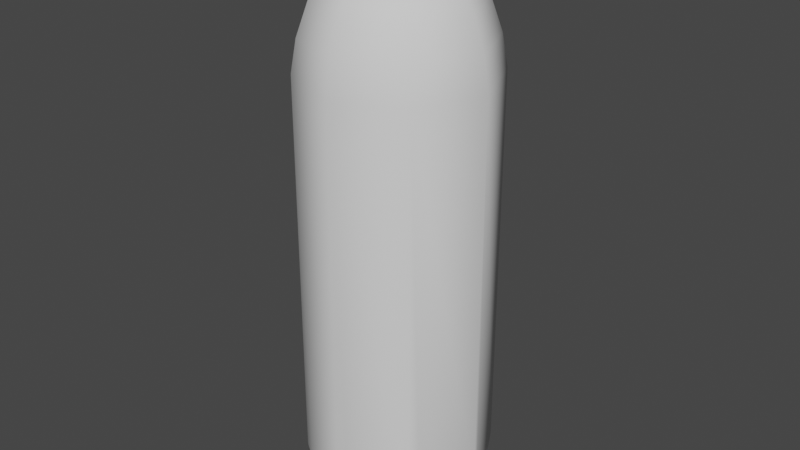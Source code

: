 # Source: Soft_Drink_2l.blend  (saved by Blender 3.3.6; exported with 4.5.12 LTS)
import bpy
from mathutils import Matrix  # noqa: F401  (used for matrix-valued properties, if any)

bpy.ops.wm.read_factory_settings(use_empty=True)
scene = bpy.context.scene
scene.name = 'Scene'

# ---- collections
col_collection = bpy.data.collections.new('Collection'); scene.collection.children.link(col_collection)

# ---- world
world_world = bpy.data.worlds.new('World'); scene.world = world_world
world_world.use_nodes = True; world_world.node_tree.nodes.clear()
_N = world_world.node_tree.nodes; _L = world_world.node_tree.links
n0 = _N.new('ShaderNodeOutputWorld'); n0.name = 'World Output'; n0.location = (300, 300)
n1 = _N.new('ShaderNodeBackground'); n1.name = 'Background'; n1.location = (10, 300)
n1.inputs[0].default_value = (0.05088, 0.05088, 0.05088, 1.0)
_L.new(n1.outputs[0], n0.inputs[0])
n0.is_active_output = True
world_world.color = (0.05088, 0.05088, 0.05088)
world_world.use_sun_shadow = False
world_world.sun_shadow_jitter_overblur = 0.0

# ---- meshes
me_cylinder = bpy.data.meshes.new('Cylinder')
me_cylinder.from_pydata([(-0.1326, 0.1326, 2.389), (-0.1875, 0.0, 2.389), (-0.1326, -0.1326, 2.389), (4.191e-09, -0.1875, 2.389), (0.1326, -0.1326, 2.389), (0.1875, 0.0, 2.389), (4.191e-09, 0.1875, 2.389), (0.1326, 0.1326, 2.389), (0.1326, 0.1326, 2.299), (4.191e-09, 0.1875, 2.299), (0.1875, 0.0, 2.299), (0.1326, -0.1326, 2.299), (4.191e-09, -0.1875, 2.299), (-0.1326, -0.1326, 2.299), (-0.1875, 0.0, 2.299), (-0.1326, 0.1326, 2.299), (-6.61e-10, 0.7695, 1.444), (2.496e-09, 0.505, 2.157), (5.567e-11, 0.7243, 1.704), (9.328e-10, 0.6323, 1.965), (0.3571, 0.3571, 2.157), (0.5441, 0.5441, 1.444), (0.4471, 0.4471, 1.965), (0.5121, 0.5121, 1.704), (0.505, -1.341e-09, 2.157), (0.7695, -8.858e-10, 1.444), (0.6323, -4.126e-10, 1.965), (0.7243, -8.858e-10, 1.704), (0.3571, -0.3571, 2.157), (0.5441, -0.5441, 1.444), (0.4471, -0.4471, 1.965), (0.5121, -0.5121, 1.704), (2.496e-09, -0.505, 2.157), (-6.61e-10, -0.7695, 1.444), (9.328e-10, -0.6323, 1.965), (5.567e-11, -0.7243, 1.704), (-0.3571, -0.3571, 2.157), (-0.5441, -0.5441, 1.444), (-0.4471, -0.4471, 1.965), (-0.5121, -0.5121, 1.704), (-0.505, -1.341e-09, 2.157), (-0.7695, -8.858e-10, 1.444), (-0.6323, -4.126e-10, 1.965), (-0.7243, -8.858e-10, 1.704), (-0.3571, 0.3571, 2.157), (-0.5441, 0.5441, 1.444), (-0.4471, 0.4471, 1.965), (-0.5121, 0.5121, 1.704), (-0.1604, 0.1604, 2.344), (-0.2269, 2.037e-10, 2.344), (-0.1604, -0.1604, 2.344), (5.276e-09, -0.2269, 2.344), (0.1604, -0.1604, 2.344), (0.2269, 2.037e-10, 2.344), (5.276e-09, 0.2269, 2.344), (0.1604, 0.1604, 2.344), (-0.2269, 2.037e-10, 2.569), (-0.1604, -0.1604, 2.569), (0.1604, 0.1604, 2.569), (5.276e-09, 0.2269, 2.569), (5.276e-09, -0.2269, 2.569), (0.1604, -0.1604, 2.569), (-0.1604, 0.1604, 2.569), (0.2269, 2.037e-10, 2.569), (0.0483, 0.732, -1.969), (-0.0483, 0.732, -1.969), (-0.08855, 0.7328, -1.886), (-6.61e-10, 0.7695, -1.79), (0.08855, 0.7328, -1.886), (0.5518, 0.4835, -1.969), (0.4835, 0.5518, -1.969), (0.4556, 0.5808, -1.886), (0.5441, 0.5441, -1.79), (0.5808, 0.4556, -1.886), (0.732, -0.0483, -1.969), (0.732, 0.0483, -1.969), (0.7328, 0.08855, -1.886), (0.7695, -8.858e-10, -1.79), (0.7328, -0.08855, -1.886), (0.4835, -0.5518, -1.969), (0.5518, -0.4835, -1.969), (0.5808, -0.4556, -1.886), (0.5441, -0.5441, -1.79), (0.4556, -0.5808, -1.886), (-0.0483, -0.732, -1.969), (0.0483, -0.732, -1.969), (0.08855, -0.7328, -1.886), (-6.61e-10, -0.7695, -1.79), (-0.08855, -0.7328, -1.886), (-0.5518, -0.4835, -1.969), (-0.4835, -0.5518, -1.969), (-0.4556, -0.5808, -1.886), (-0.5441, -0.5441, -1.79), (-0.5808, -0.4556, -1.886), (-0.732, 0.0483, -1.969), (-0.732, -0.0483, -1.969), (-0.7328, -0.08855, -1.886), (-0.7695, -8.858e-10, -1.79), (-0.7328, 0.08855, -1.886), (-0.4835, 0.5518, -1.969), (-0.5518, 0.4835, -1.969), (-0.5808, 0.4556, -1.886), (-0.5441, 0.5441, -1.79), (-0.4556, 0.5808, -1.886), (-0.05247, 0.1267, -1.942), (0.05247, 0.1267, -1.942), (0.1267, 0.05247, -1.942), (0.1267, -0.05247, -1.942), (0.05247, -0.1267, -1.942), (-0.05247, -0.1267, -1.942), (-0.1267, -0.05247, -1.942), (-0.1267, 0.05247, -1.942), (0.334, -0.5265, -2.107), (0.2551, -0.4731, -2.132), (0.1541, -0.5149, -2.132), (0.1361, -0.6084, -2.107), (0.6084, -0.1361, -2.107), (0.5149, -0.1541, -2.132), (0.4731, -0.2551, -2.132), (0.5265, -0.334, -2.107), (-0.1361, -0.6084, -2.107), (-0.1541, -0.5149, -2.132), (-0.2551, -0.4731, -2.132), (-0.334, -0.5265, -2.107), (-0.334, 0.5265, -2.107), (-0.2551, 0.4731, -2.132), (-0.1541, 0.5149, -2.132), (-0.1361, 0.6084, -2.107), (-0.5265, -0.334, -2.107), (-0.4731, -0.2551, -2.132), (-0.5149, -0.1541, -2.132), (-0.6084, -0.1361, -2.107), (0.1361, 0.6084, -2.107), (0.1541, 0.5149, -2.132), (0.2551, 0.4731, -2.132), (0.334, 0.5265, -2.107), (-0.4731, 0.2551, -2.132), (-0.5265, 0.334, -2.107), (-0.6084, 0.1361, -2.107), (-0.5149, 0.1541, -2.132), (0.5265, 0.334, -2.107), (0.4731, 0.2551, -2.132), (0.5149, 0.1541, -2.132), (0.6084, 0.1361, -2.107)], [], [(68, 67, 16, 21, 72, 71), (24, 20, 8, 10), (28, 24, 10, 11), (32, 28, 11, 12), (36, 32, 12, 13), (40, 36, 13, 14), (81, 80, 119, 116, 74, 78), (44, 40, 14, 15), (17, 44, 15, 9), (15, 14, 1, 0), (7, 6, 0, 1, 2, 3, 4, 5), (66, 65, 127, 124, 99, 103), (136, 111, 139), (110, 129, 130), (109, 121, 122), (71, 70, 135, 132, 64, 68), (21, 16, 18, 23), (23, 18, 19, 22), (22, 19, 17, 20), (25, 21, 23, 27), (27, 23, 22, 26), (26, 22, 20, 24), (29, 25, 27, 31), (31, 27, 26, 30), (30, 26, 24, 28), (33, 29, 31, 35), (35, 31, 30, 34), (34, 30, 28, 32), (37, 33, 35, 39), (39, 35, 34, 38), (38, 34, 32, 36), (41, 37, 39, 43), (43, 39, 38, 42), (42, 38, 36, 40), (45, 41, 43, 47), (47, 43, 42, 46), (46, 42, 40, 44), (16, 45, 47, 18), (18, 47, 46, 19), (19, 46, 44, 17), (20, 17, 9, 8), (13, 12, 3, 2), (11, 10, 5, 4), (8, 9, 6, 7), (9, 15, 0, 6), (14, 13, 2, 1), (12, 11, 4, 3), (10, 8, 7, 5), (55, 53, 52, 51, 50, 49, 48, 54), (58, 59, 62, 56, 57, 60, 61, 63), (52, 53, 63, 61), (49, 50, 57, 56), (53, 55, 58, 63), (54, 48, 62, 59), (55, 54, 59, 58), (50, 51, 60, 57), (48, 49, 56, 62), (51, 52, 61, 60), (107, 118, 119, 80), (84, 120, 121, 109), (83, 82, 29, 33, 87, 86), (109, 122, 123, 90), (91, 90, 123, 120, 84, 88), (78, 77, 25, 29, 82, 81), (108, 114, 115, 85), (79, 112, 113, 108), (104, 126, 127, 65), (89, 128, 129, 110), (88, 87, 33, 37, 92, 91), (110, 130, 131, 95), (96, 95, 131, 128, 89, 93), (133, 134, 105), (99, 124, 125, 104), (86, 85, 115, 112, 79, 83), (105, 134, 135, 70), (111, 136, 137, 100), (93, 92, 37, 41, 97, 96), (141, 142, 106), (101, 100, 137, 138, 94, 98), (103, 102, 45, 16, 67, 66), (106, 142, 143, 75), (69, 140, 141, 106), (76, 75, 143, 140, 69, 73), (125, 126, 104), (94, 138, 139, 111), (98, 97, 41, 45, 102, 101), (73, 72, 21, 25, 77, 76), (117, 118, 107), (74, 116, 117, 107), (64, 65, 66, 67, 68), (69, 70, 71, 72, 73), (74, 75, 76, 77, 78), (79, 80, 81, 82, 83), (84, 85, 86, 87, 88), (89, 90, 91, 92, 93), (94, 95, 96, 97, 98), (99, 100, 101, 102, 103), (104, 105, 106, 107, 108, 109, 110, 111), (111, 100, 99, 104), (79, 108, 107, 80), (108, 85, 84, 109), (64, 105, 104, 65), (109, 90, 89, 110), (69, 106, 105, 70), (110, 95, 94, 111), (74, 107, 106, 75), (64, 132, 133, 105), (114, 113, 112, 115), (118, 117, 116, 119), (122, 121, 120, 123), (126, 125, 124, 127), (130, 129, 128, 131), (134, 133, 132, 135), (136, 139, 138, 137), (142, 141, 140, 143), (108, 113, 114)])
me_cylinder.polygons.foreach_set('use_smooth', [True] * 116)
_uv = me_cylinder.uv_layers.new(name='UVMap')
_uv.uv.foreach_set('vector', [0.9797, 0.5, 1.0, 0.5128, 1.0, 0.9444, 0.875, 0.9444, 0.875, 0.5128, 0.8953, 0.5, 0.75, 1.0, 0.875, 1.0, 0.875, 1.0, 0.75, 1.0, 0.625, 1.0, 0.75, 1.0, 0.75, 1.0, 0.625, 1.0, 0.5, 1.0, 0.625, 1.0, 0.625, 1.0, 0.5, 1.0, 0.375, 1.0, 0.5, 1.0, 0.5, 1.0, 0.375, 1.0, 0.25, 1.0, 0.375, 1.0, 0.375, 1.0, 0.25, 1.0, 0.9311, 0.1079, 0.9197, 0.08029, 0.9197, 0.08029, 0.99, 0.25, 0.99, 0.25, 0.9786, 0.2224, 0.125, 1.0, 0.25, 1.0, 0.25, 1.0, 0.125, 1.0, 0.0, 1.0, 0.125, 1.0, 0.125, 1.0, 0.0, 1.0, 0.125, 1.0, 0.25, 1.0, 0.25, 1.0, 0.125, 1.0, 0.4197, 0.4197, 0.25, 0.49, 0.08029, 0.4197, 0.01, 0.25, 0.08029, 0.08029, 0.25, 0.01, 0.4197, 0.08029, 0.49, 0.25, 0.7224, 0.4786, 0.75, 0.49, 0.75, 0.49, 0.5803, 0.4197, 0.5803, 0.4197, 0.6079, 0.4311, 0.5948, 0.4024, 0.7073, 0.2677, 0.5325, 0.252, 0.7073, 0.2323, 0.5948, 0.0976, 0.5325, 0.248, 0.7323, 0.2073, 0.748, 0.03246, 0.5976, 0.09475, 0.8921, 0.4311, 0.9197, 0.4197, 0.9197, 0.4197, 0.75, 0.49, 0.75, 0.49, 0.7776, 0.4786, 0.875, 0.9444, 1.0, 0.9444, 0.9963, 0.9766, 0.875, 0.9766, 0.875, 0.9766, 0.9963, 0.9766, 0.9972, 1.0, 0.875, 1.0, 0.875, 1.0, 0.9972, 1.0, 1.0, 1.0, 0.875, 1.0, 0.75, 0.9444, 0.875, 0.9444, 0.875, 0.9766, 0.75, 0.9766, 0.75, 0.9766, 0.875, 0.9766, 0.875, 1.0, 0.75, 1.0, 0.75, 1.0, 0.875, 1.0, 0.875, 1.0, 0.75, 1.0, 0.625, 0.9444, 0.75, 0.9444, 0.75, 0.9766, 0.625, 0.9766, 0.625, 0.9766, 0.75, 0.9766, 0.75, 1.0, 0.625, 1.0, 0.625, 1.0, 0.75, 1.0, 0.75, 1.0, 0.625, 1.0, 0.5, 0.9444, 0.625, 0.9444, 0.625, 0.9766, 0.5, 0.9766, 0.5, 0.9766, 0.625, 0.9766, 0.625, 1.0, 0.5, 1.0, 0.5, 1.0, 0.625, 1.0, 0.625, 1.0, 0.5, 1.0, 0.375, 0.9444, 0.5, 0.9444, 0.5, 0.9766, 0.375, 0.9766, 0.375, 0.9766, 0.5, 0.9766, 0.5, 1.0, 0.375, 1.0, 0.375, 1.0, 0.5, 1.0, 0.5, 1.0, 0.375, 1.0, 0.25, 0.9444, 0.375, 0.9444, 0.375, 0.9766, 0.25, 0.9766, 0.25, 0.9766, 0.375, 0.9766, 0.375, 1.0, 0.25, 1.0, 0.25, 1.0, 0.375, 1.0, 0.375, 1.0, 0.25, 1.0, 0.125, 0.9444, 0.25, 0.9444, 0.25, 0.9766, 0.125, 0.9766, 0.125, 0.9766, 0.25, 0.9766, 0.25, 1.0, 0.125, 1.0, 0.125, 1.0, 0.25, 1.0, 0.25, 1.0, 0.125, 1.0, 0.0, 0.9444, 0.125, 0.9444, 0.125, 0.9766, 0.003675, 0.9766, 0.003675, 0.9766, 0.125, 0.9766, 0.125, 1.0, 0.002812, 1.0, 0.002812, 1.0, 0.125, 1.0, 0.125, 1.0, 0.0, 1.0, 0.875, 1.0, 1.0, 1.0, 1.0, 1.0, 0.875, 1.0, 0.375, 1.0, 0.5, 1.0, 0.5, 1.0, 0.375, 1.0, 0.625, 1.0, 0.75, 1.0, 0.75, 1.0, 0.625, 1.0, 0.875, 1.0, 1.0, 1.0, 1.0, 1.0, 0.875, 1.0, 0.0, 1.0, 0.125, 1.0, 0.125, 1.0, 0.0, 1.0, 0.25, 1.0, 0.375, 1.0, 0.375, 1.0, 0.25, 1.0, 0.5, 1.0, 0.625, 1.0, 0.625, 1.0, 0.5, 1.0, 0.75, 1.0, 0.875, 1.0, 0.875, 1.0, 0.75, 1.0, 0.4197, 0.4197, 0.49, 0.25, 0.4197, 0.08029, 0.25, 0.01, 0.08029, 0.08029, 0.01, 0.25, 0.08029, 0.4197, 0.25, 0.49, 0.4197, 0.4197, 0.25, 0.49, 0.08029, 0.4197, 0.01, 0.25, 0.08029, 0.08029, 0.25, 0.01, 0.4197, 0.08029, 0.49, 0.25, 0.4197, 0.08029, 0.49, 0.25, 0.49, 0.25, 0.4197, 0.08029, 0.01, 0.25, 0.08029, 0.08029, 0.08029, 0.08029, 0.01, 0.25, 0.49, 0.25, 0.4197, 0.4197, 0.4197, 0.4197, 0.49, 0.25, 0.25, 0.49, 0.08029, 0.4197, 0.08029, 0.4197, 0.25, 0.49, 0.4197, 0.4197, 0.25, 0.49, 0.25, 0.49, 0.4197, 0.4197, 0.08029, 0.08029, 0.25, 0.01, 0.25, 0.01, 0.08029, 0.08029, 0.08029, 0.4197, 0.01, 0.25, 0.01, 0.25, 0.08029, 0.4197, 0.25, 0.01, 0.4197, 0.08029, 0.4197, 0.08029, 0.25, 0.01, 0.7844, 0.2156, 0.9043, 0.09569, 0.9197, 0.08029, 0.9197, 0.08029, 0.75, 0.01, 0.75, 0.01, 0.75, 0.03178, 0.75, 0.2013, 0.6047, 0.5, 0.625, 0.5128, 0.625, 0.9444, 0.5, 0.9444, 0.5, 0.5128, 0.5203, 0.5, 0.7156, 0.2156, 0.5957, 0.09569, 0.5803, 0.08029, 0.5803, 0.08029, 0.6079, 0.06885, 0.5803, 0.08029, 0.5803, 0.08029, 0.75, 0.01, 0.75, 0.01, 0.7224, 0.02144, 0.7297, 0.5, 0.75, 0.5128, 0.75, 0.9444, 0.625, 0.9444, 0.625, 0.5128, 0.6453, 0.5, 0.75, 0.2013, 0.75, 0.03178, 0.75, 0.01, 0.75, 0.01, 0.9197, 0.08029, 0.9197, 0.08029, 0.9043, 0.09569, 0.7844, 0.2156, 0.75, 0.2987, 0.75, 0.4682, 0.75, 0.49, 0.75, 0.49, 0.5803, 0.08029, 0.5803, 0.08029, 0.5957, 0.09569, 0.7156, 0.2156, 0.4797, 0.5, 0.5, 0.5128, 0.5, 0.9444, 0.375, 0.9444, 0.375, 0.5128, 0.3953, 0.5, 0.7013, 0.25, 0.5318, 0.25, 0.51, 0.25, 0.51, 0.25, 0.5214, 0.2224, 0.51, 0.25, 0.51, 0.25, 0.5803, 0.08029, 0.5803, 0.08029, 0.5689, 0.1079, 0.752, 0.4675, 0.9024, 0.4052, 0.7677, 0.2927, 0.5803, 0.4197, 0.5803, 0.4197, 0.5957, 0.4043, 0.7156, 0.2844, 0.7776, 0.02144, 0.75, 0.01, 0.75, 0.01, 0.9197, 0.08029, 0.9197, 0.08029, 0.8921, 0.06885, 0.7844, 0.2844, 0.9043, 0.4043, 0.9197, 0.4197, 0.9197, 0.4197, 0.7156, 0.2844, 0.5957, 0.4043, 0.5803, 0.4197, 0.5803, 0.4197, 0.3547, 0.5, 0.375, 0.5128, 0.375, 0.9444, 0.25, 0.9444, 0.25, 0.5128, 0.2703, 0.5, 0.9052, 0.4024, 0.9675, 0.252, 0.7927, 0.2677, 0.5689, 0.3921, 0.5803, 0.4197, 0.5803, 0.4197, 0.51, 0.25, 0.51, 0.25, 0.5214, 0.2776, 0.1047, 0.5, 0.125, 0.5128, 0.125, 0.9444, 0.0, 0.9444, 0.0, 0.5128, 0.02034, 0.5, 0.7987, 0.25, 0.9682, 0.25, 0.99, 0.25, 0.99, 0.25, 0.9197, 0.4197, 0.9197, 0.4197, 0.9043, 0.4043, 0.7844, 0.2844, 0.9786, 0.2776, 0.99, 0.25, 0.99, 0.25, 0.9197, 0.4197, 0.9197, 0.4197, 0.9311, 0.3921, 0.5976, 0.4052, 0.748, 0.4675, 0.7323, 0.2927, 0.51, 0.25, 0.51, 0.25, 0.5318, 0.25, 0.7013, 0.25, 0.2297, 0.5, 0.25, 0.5128, 0.25, 0.9444, 0.125, 0.9444, 0.125, 0.5128, 0.1453, 0.5, 0.8547, 0.5, 0.875, 0.5128, 0.875, 0.9444, 0.75, 0.9444, 0.75, 0.5128, 0.7703, 0.5, 0.9675, 0.248, 0.9052, 0.0976, 0.7927, 0.2323, 0.99, 0.25, 0.99, 0.25, 0.9682, 0.25, 0.7987, 0.25, 0.75, 0.49, 0.75, 0.49, 0.7224, 0.4786, 0.75, 0.49, 0.75, 0.49, 0.9155, 0.4155, 0.9197, 0.4197, 0.9155, 0.4155, 0.9197, 0.4197, 0.9116, 0.4116, 0.99, 0.25, 0.9841, 0.25, 0.9786, 0.25, 0.99, 0.25, 0.984, 0.25, 0.9197, 0.08029, 0.9197, 0.08029, 0.9197, 0.08029, 0.9197, 0.08029, 0.8921, 0.06885, 0.75, 0.01, 0.75, 0.01, 0.75, 0.01, 0.75, 0.01, 0.7224, 0.02144, 0.5803, 0.08029, 0.5803, 0.08029, 0.5803, 0.08029, 0.5803, 0.08029, 0.5689, 0.1079, 0.51, 0.25, 0.51, 0.25, 0.5214, 0.2224, 0.51, 0.25, 0.51, 0.25, 0.5803, 0.4197, 0.5803, 0.4197, 0.5689, 0.3921, 0.5803, 0.4197, 0.5803, 0.4197, 0.75, 0.2987, 0.7844, 0.2844, 0.7987, 0.25, 0.7844, 0.2156, 0.75, 0.2013, 0.7156, 0.2156, 0.7013, 0.25, 0.7156, 0.2844, 0.7156, 0.2844, 0.5803, 0.4197, 0.5803, 0.4197, 0.7156, 0.2844, 0.9197, 0.08029, 0.7844, 0.2156, 0.7844, 0.2156, 0.9197, 0.08029, 0.75, 0.2013, 0.75, 0.01, 0.75, 0.01, 0.75, 0.2013, 0.75, 0.49, 0.75, 0.2987, 0.75, 0.2987, 0.75, 0.49, 0.7156, 0.2156, 0.5803, 0.08029, 0.5803, 0.08029, 0.7156, 0.2156, 0.9197, 0.4197, 0.7844, 0.2844, 0.7844, 0.2844, 0.9197, 0.4197, 0.7013, 0.25, 0.51, 0.25, 0.51, 0.25, 0.7013, 0.25, 0.99, 0.25, 0.7987, 0.25, 0.7987, 0.25, 0.99, 0.25, 0.75, 0.49, 0.75, 0.49, 0.75, 0.4682, 0.75, 0.2987, 0.752, 0.03246, 0.9024, 0.09475, 0.9197, 0.08029, 0.75, 0.01, 0.9052, 0.0976, 0.9675, 0.248, 0.99, 0.25, 0.9197, 0.08029, 0.5976, 0.09475, 0.748, 0.03246, 0.75, 0.01, 0.5803, 0.08029, 0.748, 0.4675, 0.5976, 0.4052, 0.5803, 0.4197, 0.75, 0.49, 0.5325, 0.248, 0.5948, 0.0976, 0.5803, 0.08029, 0.51, 0.25, 0.9024, 0.4052, 0.752, 0.4675, 0.75, 0.49, 0.9197, 0.4197, 0.5948, 0.4024, 0.5325, 0.252, 0.51, 0.25, 0.5803, 0.4197, 0.9675, 0.252, 0.9052, 0.4024, 0.9197, 0.4197, 0.99, 0.25, 0.7677, 0.2073, 0.9024, 0.09475, 0.752, 0.03246])
me_cylinder.update()

# ---- objects
ob_cylinder = bpy.data.objects.new('Cylinder', me_cylinder)

# ---- transforms, parenting, visibility, modifiers, constraints
ob_cylinder.location = (0.0, 0.0, 0.0)

# ---- collection membership
col_collection.objects.link(ob_cylinder)

# ---- scene / render settings (as saved in the file)
scene.frame_start = 1; scene.frame_end = 250; scene.frame_set(1)
scene.render.engine = 'BLENDER_EEVEE_NEXT'
scene.cycles.sampling_pattern = 'TABULATED_SOBOL'
scene.cycles.use_light_tree = False
scene.view_settings.view_transform = 'Filmic'
bpy.context.view_layer.update()

# ---- added for rendering (the .blend has no active camera and no usable light): camera, sun
cam_auto = bpy.data.cameras.new('AutoCamera')
cam_auto.lens = 50.0
cam_auto.sensor_width = 36.0
cam_auto.clip_end = 1000.0
ob_auto_camera = bpy.data.objects.new('AutoCamera', cam_auto)
scene.collection.objects.link(ob_auto_camera)
ob_auto_camera.location = (4.79275, -5.7513, 4.05267)
ob_auto_camera.rotation_euler = (1.09748, -7.21219e-08, 0.694738)
scene.camera = ob_auto_camera
light_auto_sun = bpy.data.lights.new('AutoSun', 'SUN')
light_auto_sun.energy = 3.0
light_auto_sun.angle = 0.0523599
ob_auto_sun = bpy.data.objects.new('AutoSun', light_auto_sun)
scene.collection.objects.link(ob_auto_sun)
ob_auto_sun.rotation_euler = (0.872665, 0.174533, 0.523599)
bpy.context.view_layer.update()
